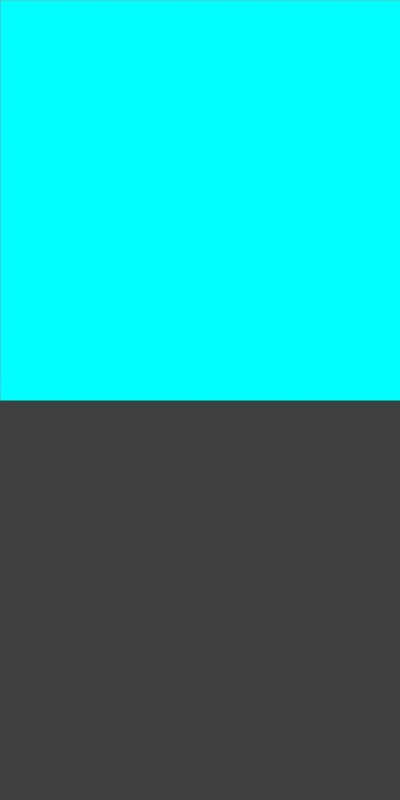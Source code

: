 # Source: ZibFloat.blend  (saved by Blender 4.5.90; exported with 4.5.12 LTS)
import bpy
from mathutils import Matrix  # noqa: F401  (used for matrix-valued properties, if any)

bpy.ops.wm.read_factory_settings(use_empty=True)
scene = bpy.context.scene
scene.name = 'Scene'

# ---- collections
col_collection = bpy.data.collections.new('Collection'); scene.collection.children.link(col_collection)

# ---- materials (node trees are filled in below, after node groups)
mat_material = bpy.data.materials.new('Material')
mat_material.surface_render_method = 'BLENDED'
mat_material.blend_method = 'BLEND'
mat_material.alpha_threshold = 0.0
mat_material.use_backface_culling = True
mat_material.roughness = 0.5
mat_material.line_color = (0.0, 0.0, 0.0, 1.0)

# ---- material node trees
mat_material.use_nodes = True; mat_material.node_tree.nodes.clear()
_N = mat_material.node_tree.nodes; _L = mat_material.node_tree.links
n0 = _N.new('ShaderNodeOutputMaterial'); n0.name = 'Material Output'; n0.location = (442, 309)
n1 = _N.new('ShaderNodeEmission'); n1.name = 'Emission'; n1.location = (22, 234)
n2 = _N.new('ShaderNodeValToRGB'); n2.name = 'Color Ramp'; n2.location = (-264, 281)
n2.color_ramp.interpolation = 'CONSTANT'
while len(n2.color_ramp.elements) > 1: n2.color_ramp.elements.remove(n2.color_ramp.elements[-1])
n2.color_ramp.elements[0].position = 0.0; n2.color_ramp.elements[0].color = (0.0, 0.0, 0.0, 0.0)
_e = n2.color_ramp.elements.new(0.5); _e.color = (0.0, 1.0, 1.0, 1.0)
n3 = _N.new('ShaderNodeTexGradient'); n3.name = 'Gradient Texture'; n3.location = (-472, 202)
n4 = _N.new('ShaderNodeMapping'); n4.name = 'Mapping'; n4.location = (-652, 162)
n5 = _N.new('ShaderNodeTexCoord'); n5.name = 'Texture Coordinate'; n5.location = (-832, 162)
n6 = _N.new('ShaderNodeBsdfTransparent'); n6.name = 'Transparent BSDF'; n6.location = (34, 105)
n7 = _N.new('ShaderNodeMixShader'); n7.name = 'Mix Shader'; n7.location = (262, 274)
_L.new(n2.outputs[0], n1.inputs[0])
_L.new(n7.outputs[0], n0.inputs[0])
_L.new(n3.outputs[1], n2.inputs[0])
_L.new(n4.outputs[0], n3.inputs[0])
_L.new(n5.outputs[2], n4.inputs[0])
_L.new(n2.outputs[1], n7.inputs[0])
_L.new(n1.outputs[0], n7.inputs[2])
_L.new(n6.outputs[0], n7.inputs[1])
n0.is_active_output = True

# ---- world
world_world = bpy.data.worlds.new('World'); scene.world = world_world
world_world.use_nodes = True; world_world.node_tree.nodes.clear()
_N = world_world.node_tree.nodes; _L = world_world.node_tree.links
n0 = _N.new('ShaderNodeOutputWorld'); n0.name = 'World Output'; n0.location = (300, 300)
n1 = _N.new('ShaderNodeBackground'); n1.name = 'Background'; n1.location = (10, 300)
n1.inputs[0].default_value = (0.05088, 0.05088, 0.05088, 1.0)
_L.new(n1.outputs[0], n0.inputs[0])
n0.is_active_output = True
world_world.color = (0.05088, 0.05088, 0.05088)
world_world.sun_shadow_jitter_overblur = 0.0

# ---- cameras
cam_camera = bpy.data.cameras.new('Camera')
cam_camera.type = 'ORTHO'
cam_camera.ortho_scale = 4.0

# ---- meshes
me_ig__cube = bpy.data.meshes.new('[IG] Cube')
me_ig__cube.from_pydata([(1.0, 1.0, 2.0), (1.0, 1.0, -2.0), (1.0, -1.0, 2.0), (1.0, -1.0, -2.0)], [], [(1, 0, 2, 3)])
_uv = me_ig__cube.uv_layers.new(name='UVMap')
_uv.uv.foreach_set('vector', [0.0, 0.0, 1.0, 0.0, 1.0, 1.0, 0.0, 1.0])
me_ig__cube.materials.append(mat_material)
me_ig__cube.use_mirror_vertex_groups = False
me_ig__cube.update()

# ---- objects
ob_ig__cube = bpy.data.objects.new('[IG] Cube', me_ig__cube)
ob_camera = bpy.data.objects.new('Camera', cam_camera)

# ---- transforms, parenting, visibility, modifiers, constraints
ob_ig__cube.location = (0.0, 0.0, 0.0)
ob_ig__cube.lock_rotations_4d = False
ob_ig__cube.empty_display_type = 'ARROWS'
ob_ig__cube.lineart.crease_threshold = 0.0
ob_camera.location = (7.228, 0.0, -1.605e-15)
ob_camera.rotation_euler = (1.571, -0.0, 1.571)

# ---- collection membership
col_collection.objects.link(ob_ig__cube)
col_collection.objects.link(ob_camera)

# ---- scene / render settings (as saved in the file)
scene.camera = ob_camera
scene.frame_start = 0; scene.frame_end = 250; scene.frame_set(0)
scene.render.engine = 'BLENDER_EEVEE_NEXT'
scene.render.resolution_x = 128
scene.render.resolution_y = 256
scene.render.fps = 60
scene.render.film_transparent = True
scene.view_settings.view_transform = 'Standard'
bpy.context.view_layer.update()
